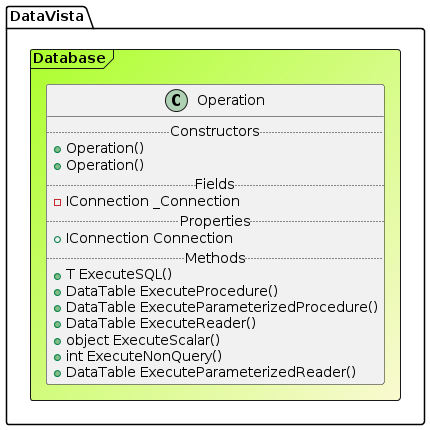

The diagram above was rendered by PlantUML. Its source (embedded in the PNG):
@startuml

Frame DataVista.Database #GreenYellow/LightGoldenRodYellow{
class Operation {
.. Constructors ..
+Operation()
+Operation()
.. Fields ..
-IConnection _Connection
.. Properties ..
+ IConnection Connection
.. Methods ..
+T ExecuteSQL()
+DataTable ExecuteProcedure()
+DataTable ExecuteParameterizedProcedure()
+DataTable ExecuteReader()
+object ExecuteScalar()
+int ExecuteNonQuery()
+DataTable ExecuteParameterizedReader()
}
}
@enduml